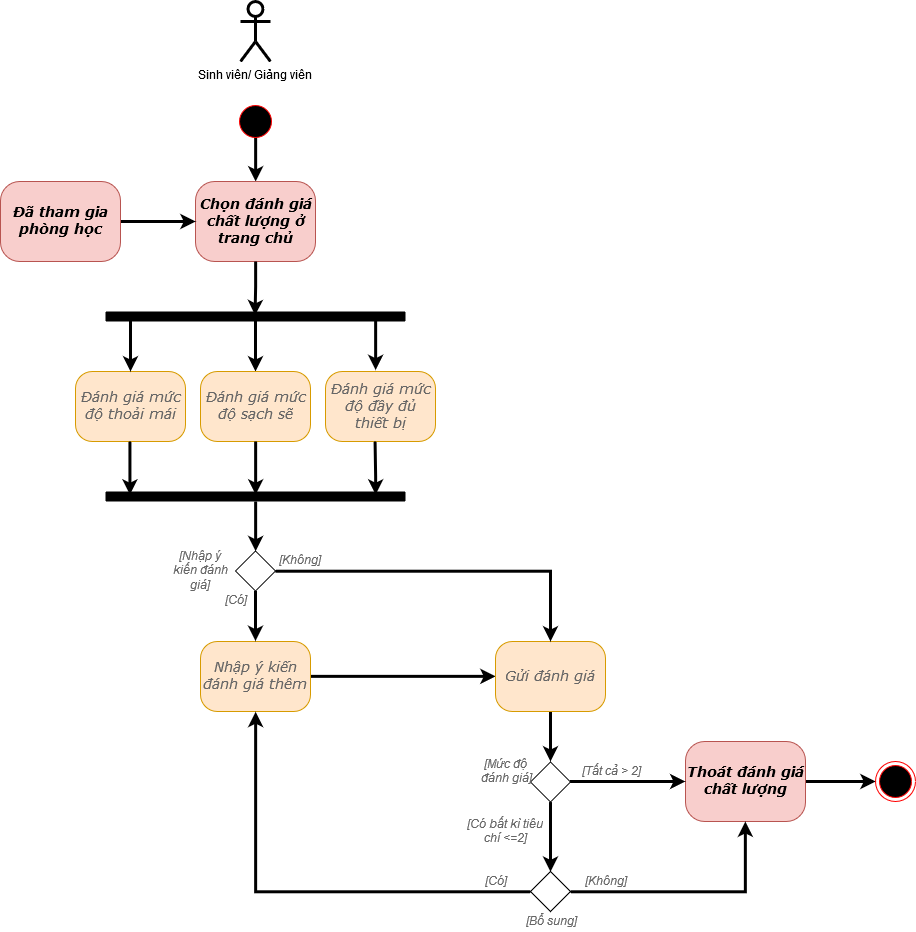

The diagram above was exported from draw.io. Its source (the exported page's mxGraphModel, read from the mxfile embedded in the PNG):
<mxGraphModel dx="805" dy="1544" grid="1" gridSize="10" guides="1" tooltips="1" connect="1" arrows="1" fold="1" page="1" pageScale="1" pageWidth="1700" pageHeight="1100" background="#ffffff" math="0" shadow="0">
  <root>
    <mxCell id="0" />
    <mxCell id="1" parent="0" />
    <mxCell id="XbyjbnsZx9wdQrfzCtfN-7" style="edgeStyle=orthogonalEdgeStyle;rounded=0;orthogonalLoop=1;jettySize=auto;html=1;exitX=0.856;exitY=0.5;exitDx=0;exitDy=0;entryX=0.5;entryY=0;entryDx=0;entryDy=0;exitPerimeter=0;strokeWidth=3;" parent="1" source="382b91b5511bd0f7-1" target="382b91b5511bd0f7-6" edge="1">
      <mxGeometry relative="1" as="geometry" />
    </mxCell>
    <mxCell id="382b91b5511bd0f7-1" value="" style="ellipse;html=1;shape=startState;fillColor=#000000;strokeColor=#ff0000;rounded=1;shadow=0;comic=0;labelBackgroundColor=none;fontFamily=Verdana;fontSize=12;fontColor=#000000;align=center;direction=south;" parent="1" vertex="1">
      <mxGeometry x="560" y="20" width="40" height="40" as="geometry" />
    </mxCell>
    <mxCell id="382b91b5511bd0f7-6" value="&lt;b&gt;&lt;span&gt;&lt;span style=&quot;text-align: center ; font-style: italic ; font-size: 14.2276px&quot;&gt;Chọn đánh giá chất lượng ở trang chủ&lt;/span&gt;&lt;/span&gt;&lt;/b&gt;" style="rounded=1;whiteSpace=wrap;html=1;arcSize=24;fillColor=#f8cecc;strokeColor=#b85450;shadow=0;comic=0;labelBackgroundColor=none;fontFamily=Verdana;fontSize=12;align=center;" parent="1" vertex="1">
      <mxGeometry x="520" y="100" width="120" height="80" as="geometry" />
    </mxCell>
    <mxCell id="XbyjbnsZx9wdQrfzCtfN-15" style="edgeStyle=orthogonalEdgeStyle;rounded=0;orthogonalLoop=1;jettySize=auto;html=1;strokeWidth=3;entryX=0.499;entryY=0.372;entryDx=0;entryDy=0;entryPerimeter=0;" parent="1" target="XbyjbnsZx9wdQrfzCtfN-80" edge="1">
      <mxGeometry relative="1" as="geometry">
        <mxPoint x="580" y="230" as="targetPoint" />
        <mxPoint x="580" y="180" as="sourcePoint" />
        <Array as="points">
          <mxPoint x="580" y="205" />
        </Array>
      </mxGeometry>
    </mxCell>
    <mxCell id="XbyjbnsZx9wdQrfzCtfN-80" value="" style="shape=line;html=1;strokeWidth=10;strokeColor=#000000;" parent="1" vertex="1">
      <mxGeometry x="430" y="230" width="300" height="10" as="geometry" />
    </mxCell>
    <mxCell id="XbyjbnsZx9wdQrfzCtfN-83" style="edgeStyle=orthogonalEdgeStyle;rounded=0;orthogonalLoop=1;jettySize=auto;html=1;strokeWidth=3;entryX=0.457;entryY=-0.023;entryDx=0;entryDy=0;entryPerimeter=0;" parent="1" target="XbyjbnsZx9wdQrfzCtfN-87" edge="1">
      <mxGeometry relative="1" as="geometry">
        <mxPoint x="700" y="275" as="targetPoint" />
        <mxPoint x="700" y="235" as="sourcePoint" />
        <Array as="points">
          <mxPoint x="700" y="270" />
        </Array>
      </mxGeometry>
    </mxCell>
    <mxCell id="XbyjbnsZx9wdQrfzCtfN-84" style="edgeStyle=orthogonalEdgeStyle;rounded=0;orthogonalLoop=1;jettySize=auto;html=1;strokeWidth=3;" parent="1" edge="1">
      <mxGeometry relative="1" as="geometry">
        <mxPoint x="580" y="290" as="targetPoint" />
        <mxPoint x="580" y="238" as="sourcePoint" />
        <Array as="points" />
      </mxGeometry>
    </mxCell>
    <mxCell id="XbyjbnsZx9wdQrfzCtfN-85" value="&lt;span&gt;&lt;span style=&quot;text-align: center ; font-style: italic ; font-size: 14.227642276422763px ; color: #666666&quot;&gt;Đánh giá mức độ thoải mái&lt;br&gt;&lt;/span&gt;&lt;/span&gt;" style="rounded=1;whiteSpace=wrap;html=1;arcSize=24;fillColor=#ffe6cc;strokeColor=#d79b00;shadow=0;comic=0;labelBackgroundColor=none;fontFamily=Verdana;fontSize=12;align=center;" parent="1" vertex="1">
      <mxGeometry x="400" y="290" width="110" height="70" as="geometry" />
    </mxCell>
    <mxCell id="XbyjbnsZx9wdQrfzCtfN-86" value="&lt;span&gt;&lt;span style=&quot;text-align: center ; font-style: italic ; font-size: 14.227642276422763px ; color: #666666&quot;&gt;Đánh giá mức độ sạch sẽ&lt;br&gt;&lt;/span&gt;&lt;/span&gt;" style="rounded=1;whiteSpace=wrap;html=1;arcSize=24;fillColor=#ffe6cc;strokeColor=#d79b00;shadow=0;comic=0;labelBackgroundColor=none;fontFamily=Verdana;fontSize=12;align=center;" parent="1" vertex="1">
      <mxGeometry x="525" y="290" width="110" height="70" as="geometry" />
    </mxCell>
    <mxCell id="XbyjbnsZx9wdQrfzCtfN-87" value="&lt;span&gt;&lt;span style=&quot;text-align: center ; font-style: italic ; font-size: 14.227642276422763px ; color: #666666&quot;&gt;Đánh giá mức độ đầy đủ thiết bị&lt;br&gt;&lt;/span&gt;&lt;/span&gt;" style="rounded=1;whiteSpace=wrap;html=1;arcSize=24;fillColor=#ffe6cc;strokeColor=#d79b00;shadow=0;comic=0;labelBackgroundColor=none;fontFamily=Verdana;fontSize=12;align=center;" parent="1" vertex="1">
      <mxGeometry x="650" y="290" width="110" height="70" as="geometry" />
    </mxCell>
    <mxCell id="XbyjbnsZx9wdQrfzCtfN-92" style="edgeStyle=orthogonalEdgeStyle;rounded=0;orthogonalLoop=1;jettySize=auto;html=1;strokeWidth=3;entryX=0.457;entryY=-0.023;entryDx=0;entryDy=0;entryPerimeter=0;" parent="1" edge="1">
      <mxGeometry relative="1" as="geometry">
        <mxPoint x="700.3793103448277" y="413.1379310344828" as="targetPoint" />
        <mxPoint x="699.689655172414" y="360.0344827586207" as="sourcePoint" />
        <Array as="points">
          <mxPoint x="700" y="395" />
        </Array>
      </mxGeometry>
    </mxCell>
    <mxCell id="q2ik0v_iBKHycFwabrR--1" style="edgeStyle=orthogonalEdgeStyle;rounded=0;orthogonalLoop=1;jettySize=auto;html=1;entryX=0;entryY=0.5;entryDx=0;entryDy=0;strokeWidth=3;exitX=1;exitY=0.5;exitDx=0;exitDy=0;" parent="1" source="XbyjbnsZx9wdQrfzCtfN-100" target="MSM-yQ5gVIMOwkmUaNd3-21" edge="1">
      <mxGeometry relative="1" as="geometry" />
    </mxCell>
    <mxCell id="XbyjbnsZx9wdQrfzCtfN-100" value="&lt;div&gt;&lt;span&gt;&lt;span style=&quot;text-align: center ; font-style: italic ; font-size: 14.227642276422763px ; color: #666666&quot;&gt;Nhập ý kiến đánh giá thêm&lt;br&gt;&lt;/span&gt;&lt;/span&gt;&lt;/div&gt;&lt;div&gt;&lt;span&gt;&lt;span style=&quot;text-align: center ; font-style: italic ; font-size: 14.227642276422763px ; color: #666666&quot;&gt;&lt;/span&gt;&lt;/span&gt;&lt;/div&gt;" style="rounded=1;whiteSpace=wrap;html=1;arcSize=24;fillColor=#ffe6cc;strokeColor=#d79b00;shadow=0;comic=0;labelBackgroundColor=none;fontFamily=Verdana;fontSize=12;align=center;" parent="1" vertex="1">
      <mxGeometry x="525" y="560" width="110" height="70" as="geometry" />
    </mxCell>
    <mxCell id="XbyjbnsZx9wdQrfzCtfN-113" style="edgeStyle=orthogonalEdgeStyle;rounded=0;orthogonalLoop=1;jettySize=auto;html=1;entryX=0;entryY=0.5;entryDx=0;entryDy=0;strokeWidth=3;" parent="1" source="XbyjbnsZx9wdQrfzCtfN-101" target="XbyjbnsZx9wdQrfzCtfN-112" edge="1">
      <mxGeometry relative="1" as="geometry" />
    </mxCell>
    <mxCell id="XbyjbnsZx9wdQrfzCtfN-101" value="&lt;b&gt;&lt;span&gt;&lt;span style=&quot;text-align: center ; font-style: italic ; font-size: 14.2276px&quot;&gt;Thoát đánh giá chất lượng &lt;br&gt;&lt;/span&gt;&lt;/span&gt;&lt;/b&gt;" style="rounded=1;whiteSpace=wrap;html=1;arcSize=24;fillColor=#f8cecc;strokeColor=#b85450;shadow=0;comic=0;labelBackgroundColor=none;fontFamily=Verdana;fontSize=12;align=center;" parent="1" vertex="1">
      <mxGeometry x="1010" y="660" width="120" height="80" as="geometry" />
    </mxCell>
    <mxCell id="XbyjbnsZx9wdQrfzCtfN-112" value="" style="ellipse;html=1;shape=endState;fillColor=#000000;strokeColor=#ff0000;" parent="1" vertex="1">
      <mxGeometry x="1200" y="680" width="40" height="40" as="geometry" />
    </mxCell>
    <mxCell id="MSM-yQ5gVIMOwkmUaNd3-4" style="edgeStyle=orthogonalEdgeStyle;rounded=0;orthogonalLoop=1;jettySize=auto;html=1;entryX=0;entryY=0.5;entryDx=0;entryDy=0;strokeWidth=3;" parent="1" source="MSM-yQ5gVIMOwkmUaNd3-2" target="382b91b5511bd0f7-6" edge="1">
      <mxGeometry relative="1" as="geometry" />
    </mxCell>
    <mxCell id="MSM-yQ5gVIMOwkmUaNd3-2" value="&lt;b&gt;&lt;span&gt;&lt;span style=&quot;text-align: center ; font-style: italic ; font-size: 14.2276px&quot;&gt;Đã tham gia phòng học&lt;br&gt;&lt;/span&gt;&lt;/span&gt;&lt;/b&gt;" style="rounded=1;whiteSpace=wrap;html=1;arcSize=24;fillColor=#f8cecc;strokeColor=#b85450;shadow=0;comic=0;labelBackgroundColor=none;fontFamily=Verdana;fontSize=12;align=center;" parent="1" vertex="1">
      <mxGeometry x="325" y="100" width="120" height="80" as="geometry" />
    </mxCell>
    <mxCell id="MSM-yQ5gVIMOwkmUaNd3-5" style="edgeStyle=orthogonalEdgeStyle;rounded=0;orthogonalLoop=1;jettySize=auto;html=1;strokeWidth=3;entryX=0.457;entryY=-0.023;entryDx=0;entryDy=0;entryPerimeter=0;" parent="1" edge="1">
      <mxGeometry relative="1" as="geometry">
        <mxPoint x="580" y="413" as="targetPoint" />
        <mxPoint x="580" y="360" as="sourcePoint" />
        <Array as="points">
          <mxPoint x="580" y="395" />
        </Array>
      </mxGeometry>
    </mxCell>
    <mxCell id="MSM-yQ5gVIMOwkmUaNd3-6" style="edgeStyle=orthogonalEdgeStyle;rounded=0;orthogonalLoop=1;jettySize=auto;html=1;strokeWidth=3;entryX=0.457;entryY=-0.023;entryDx=0;entryDy=0;entryPerimeter=0;" parent="1" edge="1">
      <mxGeometry relative="1" as="geometry">
        <mxPoint x="454.5" y="413" as="targetPoint" />
        <mxPoint x="454.5" y="360" as="sourcePoint" />
        <Array as="points">
          <mxPoint x="454.5" y="395" />
        </Array>
      </mxGeometry>
    </mxCell>
    <mxCell id="MSM-yQ5gVIMOwkmUaNd3-8" style="edgeStyle=orthogonalEdgeStyle;rounded=0;orthogonalLoop=1;jettySize=auto;html=1;strokeWidth=3;" parent="1" edge="1">
      <mxGeometry relative="1" as="geometry">
        <mxPoint x="455" y="290" as="targetPoint" />
        <mxPoint x="455" y="238" as="sourcePoint" />
        <Array as="points" />
      </mxGeometry>
    </mxCell>
    <mxCell id="MSM-yQ5gVIMOwkmUaNd3-9" value="" style="shape=line;html=1;strokeWidth=10;strokeColor=#000000;" parent="1" vertex="1">
      <mxGeometry x="430" y="410" width="300" height="10" as="geometry" />
    </mxCell>
    <mxCell id="MSM-yQ5gVIMOwkmUaNd3-15" value="" style="rhombus;whiteSpace=wrap;html=1;" parent="1" vertex="1">
      <mxGeometry x="560" y="469.5" width="40" height="40" as="geometry" />
    </mxCell>
    <mxCell id="MSM-yQ5gVIMOwkmUaNd3-16" style="edgeStyle=orthogonalEdgeStyle;rounded=0;orthogonalLoop=1;jettySize=auto;html=1;strokeWidth=3;" parent="1" edge="1">
      <mxGeometry relative="1" as="geometry">
        <mxPoint x="580.0000000000002" y="559.5" as="targetPoint" />
        <mxPoint x="580.0000000000002" y="509.5" as="sourcePoint" />
        <Array as="points" />
      </mxGeometry>
    </mxCell>
    <mxCell id="MSM-yQ5gVIMOwkmUaNd3-17" value="&lt;span&gt;&lt;span style=&quot;text-align: center ; font-size: 11.666666666666668px ; color: #666666 ; font-style: italic&quot;&gt;[Có]&lt;/span&gt;&lt;/span&gt;" style="text;html=1;strokeColor=none;fillColor=none;align=center;verticalAlign=middle;whiteSpace=wrap;rounded=0;" parent="1" vertex="1">
      <mxGeometry x="535" y="509.5" width="50" height="20" as="geometry" />
    </mxCell>
    <mxCell id="MSM-yQ5gVIMOwkmUaNd3-18" value="&lt;span&gt;&lt;span style=&quot;text-align: center ; font-size: 11.666666666666668px ; color: #666666 ; font-style: italic&quot;&gt;[Không]&lt;br&gt;&lt;/span&gt;&lt;/span&gt;" style="text;html=1;strokeColor=none;fillColor=none;align=center;verticalAlign=middle;whiteSpace=wrap;rounded=0;" parent="1" vertex="1">
      <mxGeometry x="600" y="469.5" width="50" height="20" as="geometry" />
    </mxCell>
    <mxCell id="MSM-yQ5gVIMOwkmUaNd3-19" style="edgeStyle=orthogonalEdgeStyle;rounded=0;orthogonalLoop=1;jettySize=auto;html=1;entryX=0.5;entryY=0;entryDx=0;entryDy=0;strokeWidth=3;" parent="1" target="MSM-yQ5gVIMOwkmUaNd3-15" edge="1">
      <mxGeometry relative="1" as="geometry">
        <mxPoint x="580.2941176470588" y="420" as="sourcePoint" />
        <Array as="points">
          <mxPoint x="580" y="460" />
          <mxPoint x="580" y="460" />
        </Array>
      </mxGeometry>
    </mxCell>
    <mxCell id="q2ik0v_iBKHycFwabrR--2" style="edgeStyle=orthogonalEdgeStyle;rounded=0;orthogonalLoop=1;jettySize=auto;html=1;exitX=0.5;exitY=1;exitDx=0;exitDy=0;strokeWidth=3;" parent="1" source="MSM-yQ5gVIMOwkmUaNd3-21" edge="1">
      <mxGeometry relative="1" as="geometry">
        <mxPoint x="875" y="680" as="targetPoint" />
      </mxGeometry>
    </mxCell>
    <mxCell id="MSM-yQ5gVIMOwkmUaNd3-21" value="&lt;div&gt;&lt;span&gt;&lt;span style=&quot;text-align: center ; font-style: italic ; font-size: 14.227642276422763px ; color: #666666&quot;&gt;Gửi đánh giá&lt;br&gt;&lt;/span&gt;&lt;/span&gt;&lt;/div&gt;&lt;div&gt;&lt;span&gt;&lt;span style=&quot;text-align: center ; font-style: italic ; font-size: 14.227642276422763px ; color: #666666&quot;&gt;&lt;/span&gt;&lt;/span&gt;&lt;/div&gt;" style="rounded=1;whiteSpace=wrap;html=1;arcSize=24;fillColor=#ffe6cc;strokeColor=#d79b00;shadow=0;comic=0;labelBackgroundColor=none;fontFamily=Verdana;fontSize=12;align=center;" parent="1" vertex="1">
      <mxGeometry x="820" y="560" width="110" height="70" as="geometry" />
    </mxCell>
    <mxCell id="MSM-yQ5gVIMOwkmUaNd3-22" style="edgeStyle=orthogonalEdgeStyle;rounded=0;orthogonalLoop=1;jettySize=auto;html=1;strokeWidth=3;" parent="1" source="MSM-yQ5gVIMOwkmUaNd3-15" target="MSM-yQ5gVIMOwkmUaNd3-21" edge="1">
      <mxGeometry relative="1" as="geometry">
        <mxPoint x="880" y="560" as="targetPoint" />
        <mxPoint x="599.5" y="490" as="sourcePoint" />
      </mxGeometry>
    </mxCell>
    <mxCell id="q2ik0v_iBKHycFwabrR--9" style="edgeStyle=orthogonalEdgeStyle;rounded=0;orthogonalLoop=1;jettySize=auto;html=1;entryX=0;entryY=0.5;entryDx=0;entryDy=0;strokeWidth=3;" parent="1" source="q2ik0v_iBKHycFwabrR--4" target="XbyjbnsZx9wdQrfzCtfN-101" edge="1">
      <mxGeometry relative="1" as="geometry">
        <Array as="points">
          <mxPoint x="937" y="700" />
        </Array>
      </mxGeometry>
    </mxCell>
    <mxCell id="q2ik0v_iBKHycFwabrR--14" style="edgeStyle=orthogonalEdgeStyle;rounded=0;orthogonalLoop=1;jettySize=auto;html=1;exitX=0.5;exitY=1;exitDx=0;exitDy=0;strokeWidth=3;entryX=0.5;entryY=0;entryDx=0;entryDy=0;" parent="1" source="q2ik0v_iBKHycFwabrR--4" target="q2ik0v_iBKHycFwabrR--20" edge="1">
      <mxGeometry relative="1" as="geometry">
        <mxPoint x="875" y="770" as="targetPoint" />
      </mxGeometry>
    </mxCell>
    <mxCell id="q2ik0v_iBKHycFwabrR--4" value="" style="rhombus;whiteSpace=wrap;html=1;" parent="1" vertex="1">
      <mxGeometry x="855" y="680.5" width="40" height="40" as="geometry" />
    </mxCell>
    <mxCell id="q2ik0v_iBKHycFwabrR--10" value="&lt;div&gt;&lt;span&gt;&lt;span style=&quot;text-align: center ; font-size: 11.666666666666668px ; color: #666666 ; font-style: italic&quot;&gt;[Tất cả &amp;gt; 2]&lt;/span&gt;&lt;/span&gt;&lt;/div&gt;" style="text;html=1;strokeColor=none;fillColor=none;align=center;verticalAlign=middle;whiteSpace=wrap;rounded=0;" parent="1" vertex="1">
      <mxGeometry x="875" y="680" width="120" height="20" as="geometry" />
    </mxCell>
    <mxCell id="q2ik0v_iBKHycFwabrR--11" value="&lt;span&gt;&lt;span style=&quot;text-align: center ; font-size: 11.666666666666668px ; color: #666666 ; font-style: italic&quot;&gt;[Có bất kì tiêu chí &amp;lt;=2]&lt;/span&gt;&lt;/span&gt;" style="text;html=1;strokeColor=none;fillColor=none;align=center;verticalAlign=middle;whiteSpace=wrap;rounded=0;" parent="1" vertex="1">
      <mxGeometry x="790" y="740" width="80" height="20" as="geometry" />
    </mxCell>
    <mxCell id="q2ik0v_iBKHycFwabrR--18" style="edgeStyle=orthogonalEdgeStyle;rounded=0;orthogonalLoop=1;jettySize=auto;html=1;entryX=0.5;entryY=1;entryDx=0;entryDy=0;strokeWidth=3;exitX=1;exitY=0.5;exitDx=0;exitDy=0;" parent="1" source="q2ik0v_iBKHycFwabrR--20" target="XbyjbnsZx9wdQrfzCtfN-101" edge="1">
      <mxGeometry relative="1" as="geometry">
        <mxPoint x="1010.1666666666667" y="900.3333333333335" as="targetPoint" />
        <Array as="points">
          <mxPoint x="1070" y="810" />
        </Array>
        <mxPoint x="895.3333333333335" y="900.3333333333335" as="sourcePoint" />
      </mxGeometry>
    </mxCell>
    <mxCell id="q2ik0v_iBKHycFwabrR--27" style="edgeStyle=orthogonalEdgeStyle;rounded=0;orthogonalLoop=1;jettySize=auto;html=1;exitX=0;exitY=0.5;exitDx=0;exitDy=0;entryX=0.5;entryY=1;entryDx=0;entryDy=0;strokeWidth=3;" parent="1" source="q2ik0v_iBKHycFwabrR--20" target="XbyjbnsZx9wdQrfzCtfN-100" edge="1">
      <mxGeometry relative="1" as="geometry" />
    </mxCell>
    <mxCell id="q2ik0v_iBKHycFwabrR--20" value="" style="rhombus;whiteSpace=wrap;html=1;" parent="1" vertex="1">
      <mxGeometry x="855" y="790" width="40" height="40" as="geometry" />
    </mxCell>
    <mxCell id="q2ik0v_iBKHycFwabrR--21" value="&lt;div&gt;&lt;span&gt;&lt;span style=&quot;text-align: center ; font-size: 11.666666666666668px ; color: #666666 ; font-style: italic&quot;&gt;[Không]&lt;/span&gt;&lt;/span&gt;&lt;/div&gt;" style="text;html=1;strokeColor=none;fillColor=none;align=center;verticalAlign=middle;whiteSpace=wrap;rounded=0;" parent="1" vertex="1">
      <mxGeometry x="870" y="790" width="120" height="20" as="geometry" />
    </mxCell>
    <mxCell id="q2ik0v_iBKHycFwabrR--22" value="&lt;span&gt;&lt;span style=&quot;text-align: center ; font-size: 11.666666666666668px ; color: #666666 ; font-style: italic&quot;&gt;[Có]&lt;/span&gt;&lt;/span&gt;" style="text;html=1;strokeColor=none;fillColor=none;align=center;verticalAlign=middle;whiteSpace=wrap;rounded=0;" parent="1" vertex="1">
      <mxGeometry x="780" y="790" width="80" height="20" as="geometry" />
    </mxCell>
    <mxCell id="q2ik0v_iBKHycFwabrR--25" value="&lt;span&gt;&lt;span style=&quot;text-align: center ; font-size: 11.666666666666668px ; color: #666666 ; font-style: italic&quot;&gt;[Nhập ý kiến đánh giá]&lt;/span&gt;&lt;/span&gt;" style="text;html=1;strokeColor=none;fillColor=none;align=center;verticalAlign=middle;whiteSpace=wrap;rounded=0;" parent="1" vertex="1">
      <mxGeometry x="495" y="479.5" width="60" height="20" as="geometry" />
    </mxCell>
    <mxCell id="q2ik0v_iBKHycFwabrR--29" value="&lt;div&gt;&lt;span&gt;&lt;span style=&quot;text-align: center ; font-size: 11.666666666666668px ; color: #666666 ; font-style: italic&quot;&gt;[Mức độ &lt;br&gt;&lt;/span&gt;&lt;/span&gt;&lt;/div&gt;&lt;div&gt;&lt;span&gt;&lt;span style=&quot;text-align: center ; font-size: 11.666666666666668px ; color: #666666 ; font-style: italic&quot;&gt;đánh giá]&lt;/span&gt;&lt;/span&gt;&lt;/div&gt;" style="text;html=1;strokeColor=none;fillColor=none;align=center;verticalAlign=middle;whiteSpace=wrap;rounded=0;" parent="1" vertex="1">
      <mxGeometry x="790" y="680" width="80" height="20" as="geometry" />
    </mxCell>
    <mxCell id="q2ik0v_iBKHycFwabrR--30" value="&lt;div&gt;&lt;span&gt;&lt;span style=&quot;text-align: center ; font-size: 11.666666666666668px ; color: #666666 ; font-style: italic&quot;&gt;[Bổ sung]&lt;/span&gt;&lt;/span&gt;&lt;/div&gt;" style="text;html=1;strokeColor=none;fillColor=none;align=center;verticalAlign=middle;whiteSpace=wrap;rounded=0;" parent="1" vertex="1">
      <mxGeometry x="778.5" y="830" width="193" height="20" as="geometry" />
    </mxCell>
    <mxCell id="bC_1pBlwQXI24R2mQ-VL-3" value="Sinh viên/ Giảng viên" style="shape=umlActor;verticalLabelPosition=bottom;labelBackgroundColor=#ffffff;verticalAlign=top;html=1;outlineConnect=0;strokeWidth=3;" vertex="1" parent="1">
      <mxGeometry x="565" y="-80" width="30" height="60" as="geometry" />
    </mxCell>
  </root>
</mxGraphModel>